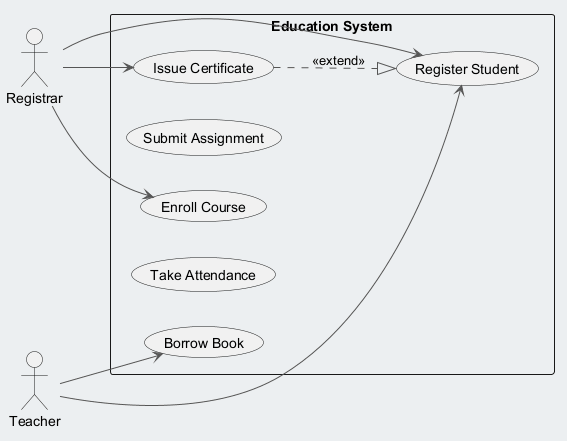

The diagram above was rendered by PlantUML. Its source (embedded in the PNG):
@startuml
skinparam backgroundColor #ECEFF1
skinparam classBackgroundColor #FFFFFF
skinparam classBorderColor #455A64
skinparam ArrowColor #555555
left to right direction
actor "Registrar" as Registrar
actor "Teacher" as Teacher
rectangle "Education System" {
  usecase "Register Student" as UC_RegisterStudent
  usecase "Borrow Book" as UC_BorrowBook
  usecase "Submit Assignment" as UC_SubmitAssignment
  usecase "Enroll Course" as UC_EnrollCourse
  usecase "Take Attendance" as UC_TakeAttendance
  usecase "Issue Certificate" as UC_IssueCertificate
}
Registrar --> UC_IssueCertificate
Registrar --> UC_RegisterStudent
Registrar --> UC_EnrollCourse
Teacher --> UC_RegisterStudent
Teacher --> UC_BorrowBook
UC_IssueCertificate ..|> UC_RegisterStudent : <<extend>>
@enduml